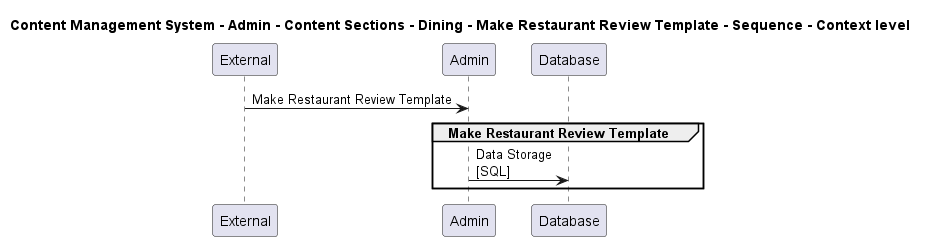

The diagram above was rendered by PlantUML. Its source (embedded in the PNG):
@startuml

title Content Management System - Admin - Content Sections - Dining - Make Restaurant Review Template - Sequence - Context level

participant "External" as C4InterFlow.SoftwareSystems.ExternalSystem
participant "Admin" as ContentManagementSystem.SoftwareSystems.Admin
participant "Database" as ContentManagementSystem.SoftwareSystems.Database

C4InterFlow.SoftwareSystems.ExternalSystem -> ContentManagementSystem.SoftwareSystems.Admin : Make Restaurant Review Template
group Make Restaurant Review Template
ContentManagementSystem.SoftwareSystems.Admin -> ContentManagementSystem.SoftwareSystems.Database : Data Storage\n[SQL]
end


@enduml